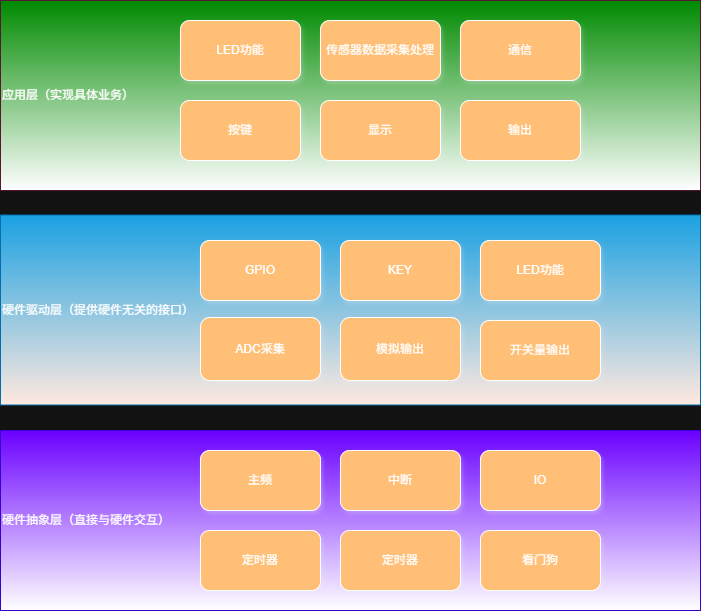

The diagram above was exported from draw.io. Its source (the exported page's mxGraphModel, read from the mxfile embedded in the PNG):
<mxGraphModel dx="1410" dy="859" grid="1" gridSize="10" guides="1" tooltips="1" connect="1" arrows="1" fold="1" page="1" pageScale="1" pageWidth="827" pageHeight="1169" math="0" shadow="0">
  <root>
    <mxCell id="0" />
    <mxCell id="1" parent="0" />
    <mxCell id="n_VguiXeCaiT-sL75bEZ-1" value="&lt;div style=&quot;&quot;&gt;&lt;span style=&quot;background-color: transparent; color: light-dark(rgb(0, 0, 0), rgb(255, 255, 255));&quot;&gt;硬件抽象层（直接与硬件交互）&lt;/span&gt;&lt;/div&gt;" style="rounded=0;whiteSpace=wrap;html=1;fillColor=#6a00ff;align=left;fontColor=#ffffff;strokeColor=#3700CC;gradientColor=default;" parent="1" vertex="1">
      <mxGeometry x="20" y="610" width="700" height="180" as="geometry" />
    </mxCell>
    <mxCell id="n_VguiXeCaiT-sL75bEZ-3" value="主频" style="rounded=1;whiteSpace=wrap;html=1;fillColor=#FFBF76;shadow=1;" parent="1" vertex="1">
      <mxGeometry x="220" y="630" width="120" height="60" as="geometry" />
    </mxCell>
    <mxCell id="n_VguiXeCaiT-sL75bEZ-13" value="硬件驱动层（提供硬件无关的接口）" style="rounded=0;whiteSpace=wrap;html=1;fillColor=#1ba1e2;align=left;gradientDirection=south;fontColor=#ffffff;strokeColor=#006EAF;gradientColor=#FFE9DF;" parent="1" vertex="1">
      <mxGeometry x="20" y="394.5" width="700" height="190" as="geometry" />
    </mxCell>
    <mxCell id="n_VguiXeCaiT-sL75bEZ-15" value="应用层（实现具体业务）" style="rounded=0;whiteSpace=wrap;html=1;fillColor=#008a00;align=left;fontColor=#ffffff;strokeColor=#57182F;gradientColor=default;" parent="1" vertex="1">
      <mxGeometry x="20" y="180" width="700" height="190" as="geometry" />
    </mxCell>
    <mxCell id="mTeS8OlsLS1gB6t2sNi8-1" value="ADC采集" style="rounded=1;whiteSpace=wrap;html=1;fillColor=#FFBF76;shadow=1;" parent="1" vertex="1">
      <mxGeometry x="220" y="497" width="120" height="63" as="geometry" />
    </mxCell>
    <mxCell id="SeeZEJL1Hf_8s25hDftE-1" value="LED功能" style="rounded=1;whiteSpace=wrap;html=1;fillColor=#FFBF76;shadow=1;" parent="1" vertex="1">
      <mxGeometry x="200" y="200" width="120" height="60" as="geometry" />
    </mxCell>
    <mxCell id="SeeZEJL1Hf_8s25hDftE-2" value="传感器数据采集处理" style="rounded=1;whiteSpace=wrap;html=1;fillColor=#FFBF76;shadow=1;" parent="1" vertex="1">
      <mxGeometry x="340" y="200" width="120" height="60" as="geometry" />
    </mxCell>
    <mxCell id="SeeZEJL1Hf_8s25hDftE-5" value="通信" style="rounded=1;whiteSpace=wrap;html=1;fillColor=#FFBF76;shadow=1;" parent="1" vertex="1">
      <mxGeometry x="480" y="200" width="120" height="60" as="geometry" />
    </mxCell>
    <mxCell id="SeeZEJL1Hf_8s25hDftE-7" value="显示" style="rounded=1;whiteSpace=wrap;html=1;fillColor=#FFBF76;shadow=1;" parent="1" vertex="1">
      <mxGeometry x="340" y="280" width="120" height="60" as="geometry" />
    </mxCell>
    <mxCell id="SeeZEJL1Hf_8s25hDftE-8" value="按键" style="rounded=1;whiteSpace=wrap;html=1;fillColor=#FFBF76;shadow=1;" parent="1" vertex="1">
      <mxGeometry x="200" y="280" width="120" height="60" as="geometry" />
    </mxCell>
    <mxCell id="SeeZEJL1Hf_8s25hDftE-11" value="GPIO" style="rounded=1;whiteSpace=wrap;html=1;fillColor=#FFBF76;shadow=1;" parent="1" vertex="1">
      <mxGeometry x="220" y="420" width="120" height="60" as="geometry" />
    </mxCell>
    <mxCell id="SeeZEJL1Hf_8s25hDftE-12" value="LED功能" style="rounded=1;whiteSpace=wrap;html=1;fillColor=#FFBF76;shadow=1;" parent="1" vertex="1">
      <mxGeometry x="500" y="420" width="120" height="60" as="geometry" />
    </mxCell>
    <mxCell id="SeeZEJL1Hf_8s25hDftE-13" value="KEY" style="rounded=1;whiteSpace=wrap;html=1;fillColor=#FFBF76;shadow=1;" parent="1" vertex="1">
      <mxGeometry x="360" y="420" width="120" height="60" as="geometry" />
    </mxCell>
    <mxCell id="SeeZEJL1Hf_8s25hDftE-19" value="模拟输出" style="rounded=1;whiteSpace=wrap;html=1;fillColor=#FFBF76;shadow=1;" parent="1" vertex="1">
      <mxGeometry x="360" y="497" width="120" height="63" as="geometry" />
    </mxCell>
    <mxCell id="SeeZEJL1Hf_8s25hDftE-20" value="中断" style="rounded=1;whiteSpace=wrap;html=1;fillColor=#FFBF76;shadow=1;" parent="1" vertex="1">
      <mxGeometry x="360" y="630" width="120" height="60" as="geometry" />
    </mxCell>
    <mxCell id="SeeZEJL1Hf_8s25hDftE-23" value="IO" style="rounded=1;whiteSpace=wrap;html=1;fillColor=#FFBF76;shadow=1;" parent="1" vertex="1">
      <mxGeometry x="500" y="630" width="120" height="60" as="geometry" />
    </mxCell>
    <mxCell id="SeeZEJL1Hf_8s25hDftE-24" value="定时器" style="rounded=1;whiteSpace=wrap;html=1;fillColor=#FFBF76;shadow=1;" parent="1" vertex="1">
      <mxGeometry x="360" y="710" width="120" height="60" as="geometry" />
    </mxCell>
    <mxCell id="SeeZEJL1Hf_8s25hDftE-25" value="定时器" style="rounded=1;whiteSpace=wrap;html=1;fillColor=#FFBF76;shadow=1;" parent="1" vertex="1">
      <mxGeometry x="220" y="710" width="120" height="60" as="geometry" />
    </mxCell>
    <mxCell id="SeeZEJL1Hf_8s25hDftE-28" value="看门狗" style="rounded=1;whiteSpace=wrap;html=1;fillColor=#FFBF76;shadow=1;" parent="1" vertex="1">
      <mxGeometry x="500" y="710" width="120" height="60" as="geometry" />
    </mxCell>
    <mxCell id="SeeZEJL1Hf_8s25hDftE-29" value="开关量输出" style="rounded=1;whiteSpace=wrap;html=1;fillColor=#FFBF76;shadow=1;" parent="1" vertex="1">
      <mxGeometry x="500" y="500" width="120" height="60" as="geometry" />
    </mxCell>
    <mxCell id="SeeZEJL1Hf_8s25hDftE-30" value="输出" style="rounded=1;whiteSpace=wrap;html=1;fillColor=#FFBF76;shadow=1;" parent="1" vertex="1">
      <mxGeometry x="480" y="280" width="120" height="60" as="geometry" />
    </mxCell>
  </root>
</mxGraphModel>